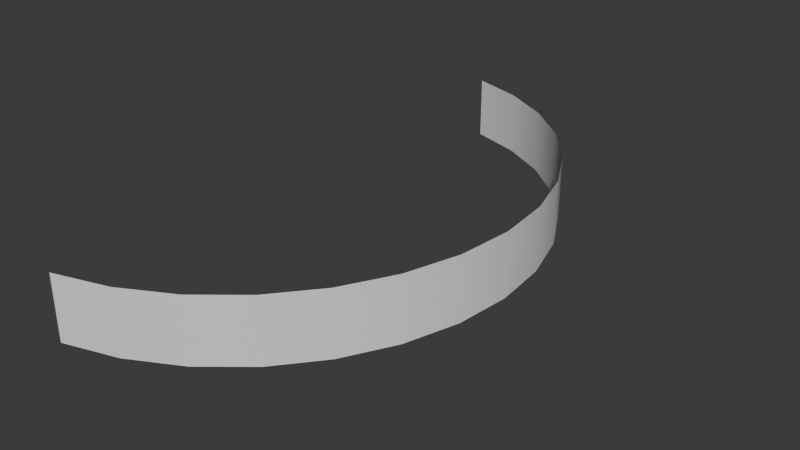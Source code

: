 # Source: worldHealthBar.blend  (saved by Blender 4.0.36; exported with 4.5.12 LTS)
import bpy
from mathutils import Matrix  # noqa: F401  (used for matrix-valued properties, if any)

bpy.ops.wm.read_factory_settings(use_empty=True)
scene = bpy.context.scene
scene.name = 'Scene'

# ---- collections
col_collection = bpy.data.collections.new('Collection'); scene.collection.children.link(col_collection)

# ---- world
world_world = bpy.data.worlds.new('World'); scene.world = world_world
world_world.use_nodes = True; world_world.node_tree.nodes.clear()
_N = world_world.node_tree.nodes; _L = world_world.node_tree.links
n0 = _N.new('ShaderNodeOutputWorld'); n0.name = 'World Output'; n0.location = (300, 300)
n1 = _N.new('ShaderNodeBackground'); n1.name = 'Background'; n1.location = (10, 300)
n1.inputs[0].default_value = (0.05088, 0.05088, 0.05088, 1.0)
_L.new(n1.outputs[0], n0.inputs[0])
n0.is_active_output = True
world_world.color = (0.05088, 0.05088, 0.05088)
world_world.use_sun_shadow = False
world_world.sun_shadow_jitter_overblur = 0.0

# ---- meshes
me_circle = bpy.data.meshes.new('Circle')
me_circle.from_pydata([(0.1951, -0.9808, 0.05748), (0.3827, -0.9239, 0.05748), (0.5556, -0.8315, 0.05748), (0.7071, -0.7071, 0.05748), (0.8315, -0.5556, 0.05748), (0.9239, -0.3827, 0.05748), (0.9808, -0.1951, 0.05748), (1.0, 0.0, 0.05748), (0.9808, 0.1951, 0.05748), (0.9239, 0.3827, 0.05748), (0.8315, 0.5556, 0.05748), (0.7071, 0.7071, 0.05748), (0.5556, 0.8315, 0.05748), (0.3827, 0.9239, 0.05748), (0.1951, 0.9808, 0.05748), (0.1951, -0.9808, 0.2803), (0.3827, -0.9239, 0.2803), (0.5556, -0.8315, 0.2803), (0.7071, -0.7071, 0.2803), (0.8315, -0.5556, 0.2803), (0.9239, -0.3827, 0.2803), (0.9808, -0.1951, 0.2803), (1.0, 0.0, 0.2803), (0.9808, 0.1951, 0.2803), (0.9239, 0.3827, 0.2803), (0.8315, 0.5556, 0.2803), (0.7071, 0.7071, 0.2803), (0.5556, 0.8315, 0.2803), (0.3827, 0.9239, 0.2803), (0.1951, 0.9808, 0.2803)], [], [(6, 21, 20, 5), (7, 22, 21, 6), (8, 23, 22, 7), (9, 24, 23, 8), (10, 25, 24, 9), (11, 26, 25, 10), (12, 27, 26, 11), (13, 28, 27, 12), (14, 29, 28, 13), (1, 16, 15, 0), (2, 17, 16, 1), (3, 18, 17, 2), (4, 19, 18, 3), (5, 20, 19, 4)])
me_circle.polygons.foreach_set('use_smooth', [True] * 14)
_uv = me_circle.uv_layers.new(name='UVMap')
_uv.uv.foreach_set('vector', [0.4276, 0.00338, 0.4276, 0.9972, 0.3561, 0.9972, 0.3561, 0.003381, 0.4992, 0.00338, 0.4992, 0.9972, 0.4276, 0.9972, 0.4276, 0.00338, 0.5708, 0.00338, 0.5708, 0.9972, 0.4992, 0.9972, 0.4992, 0.00338, 0.6423, 0.00338, 0.6423, 0.9972, 0.5708, 0.9972, 0.5708, 0.00338, 0.7139, 0.00338, 0.7139, 0.9972, 0.6423, 0.9972, 0.6423, 0.00338, 0.7855, 0.00338, 0.7855, 0.9972, 0.7139, 0.9972, 0.7139, 0.00338, 0.857, 0.00338, 0.857, 0.9972, 0.7855, 0.9972, 0.7855, 0.00338, 0.9286, 0.00338, 0.9286, 0.9972, 0.857, 0.9972, 0.857, 0.00338, 1.0, 0.00338, 1.0, 0.9972, 0.9286, 0.9972, 0.9286, 0.00338, 0.06978, 0.003381, 0.06978, 0.9972, 0.0004164, 0.9972, 0.0004164, 0.003381, 0.1413, 0.003381, 0.1413, 0.9972, 0.06978, 0.9972, 0.06978, 0.003381, 0.2129, 0.003381, 0.2129, 0.9972, 0.1413, 0.9972, 0.1413, 0.003381, 0.2845, 0.003381, 0.2845, 0.9972, 0.2129, 0.9972, 0.2129, 0.003381, 0.3561, 0.003381, 0.3561, 0.9972, 0.2845, 0.9972, 0.2845, 0.003381])
_ca = me_circle.color_attributes.new('Attribute', 'BYTE_COLOR', 'CORNER')
_ca.data.foreach_set('color', [1.0, 1.0, 1.0, 1.0, 1.0, 1.0, 1.0, 1.0, 1.0, 1.0, 1.0, 1.0, 1.0, 1.0, 1.0, 1.0, 1.0, 1.0, 1.0, 1.0, 1.0, 1.0, 1.0, 1.0, 1.0, 1.0, 1.0, 1.0, 1.0, 1.0, 1.0, 1.0, 1.0, 1.0, 1.0, 1.0, 1.0, 1.0, 1.0, 1.0, 1.0, 1.0, 1.0, 1.0, 1.0, 1.0, 1.0, 1.0, 1.0, 1.0, 1.0, 1.0, 1.0, 1.0, 1.0, 1.0, 1.0, 1.0, 1.0, 1.0, 1.0, 1.0, 1.0, 1.0, 1.0, 1.0, 1.0, 1.0, 1.0, 1.0, 1.0, 1.0, 1.0, 1.0, 1.0, 1.0, 1.0, 1.0, 1.0, 1.0, 1.0, 1.0, 1.0, 1.0, 1.0, 1.0, 1.0, 1.0, 1.0, 1.0, 1.0, 1.0, 1.0, 1.0, 1.0, 1.0, 1.0, 1.0, 1.0, 1.0, 1.0, 1.0, 1.0, 1.0, 1.0, 1.0, 1.0, 1.0, 1.0, 1.0, 1.0, 1.0, 1.0, 1.0, 1.0, 1.0, 1.0, 1.0, 1.0, 1.0, 1.0, 1.0, 1.0, 1.0, 1.0, 1.0, 1.0, 1.0, 1.0, 1.0, 1.0, 1.0, 1.0, 1.0, 1.0, 1.0, 1.0, 1.0, 1.0, 1.0, 1.0, 1.0, 1.0, 1.0, 1.0, 1.0, 1.0, 1.0, 1.0, 1.0, 1.0, 1.0, 1.0, 1.0, 1.0, 1.0, 1.0, 1.0, 1.0, 1.0, 1.0, 1.0, 1.0, 1.0, 1.0, 1.0, 1.0, 1.0, 1.0, 1.0, 1.0, 1.0, 1.0, 1.0, 1.0, 1.0, 1.0, 1.0, 1.0, 1.0, 1.0, 1.0, 1.0, 1.0, 1.0, 1.0, 1.0, 1.0, 1.0, 1.0, 1.0, 1.0, 1.0, 1.0, 1.0, 1.0, 1.0, 1.0, 1.0, 1.0, 1.0, 1.0, 1.0, 1.0, 1.0, 1.0, 1.0, 1.0, 1.0, 1.0, 1.0, 1.0, 1.0, 1.0, 1.0, 1.0, 1.0, 1.0, 1.0, 1.0, 1.0, 1.0, 1.0, 1.0])
me_circle.update()

# ---- objects
ob_circle = bpy.data.objects.new('Circle', me_circle)

# ---- transforms, parenting, visibility, modifiers, constraints
ob_circle.location = (0.0, 0.0, 0.0)

# ---- collection membership
col_collection.objects.link(ob_circle)

# ---- scene / render settings (as saved in the file)
scene.frame_start = 1; scene.frame_end = 250; scene.frame_set(1)
scene.render.engine = 'BLENDER_EEVEE_NEXT'
scene.cycles.sampling_pattern = 'TABULATED_SOBOL'
bpy.context.view_layer.update()

# ---- added for rendering (the .blend has no active camera and no usable light): camera, sun
cam_auto = bpy.data.cameras.new('AutoCamera')
cam_auto.lens = 50.0
cam_auto.sensor_width = 36.0
cam_auto.clip_end = 1000.0
ob_auto_camera = bpy.data.objects.new('AutoCamera', cam_auto)
scene.collection.objects.link(ob_auto_camera)
ob_auto_camera.location = (2.5701, -2.36706, 1.74696)
ob_auto_camera.rotation_euler = (1.09748, -7.21219e-08, 0.694738)
scene.camera = ob_auto_camera
light_auto_sun = bpy.data.lights.new('AutoSun', 'SUN')
light_auto_sun.energy = 3.0
light_auto_sun.angle = 0.0523599
ob_auto_sun = bpy.data.objects.new('AutoSun', light_auto_sun)
scene.collection.objects.link(ob_auto_sun)
ob_auto_sun.rotation_euler = (0.872665, 0.174533, 0.523599)
bpy.context.view_layer.update()
